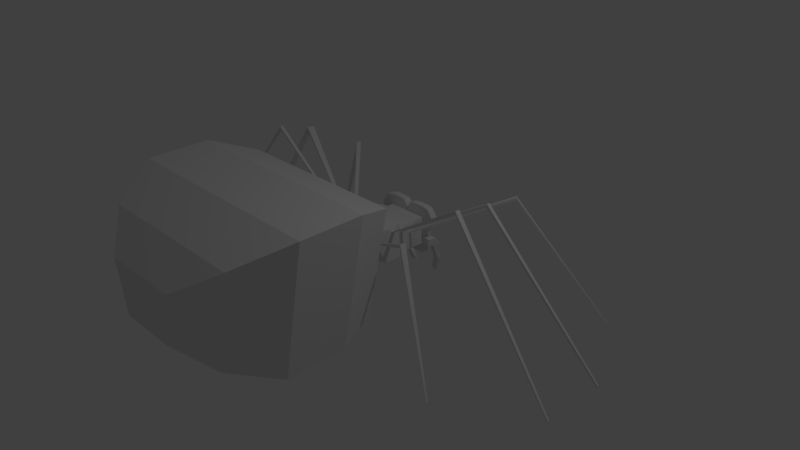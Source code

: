 # Source: SpiderBad.blend  (saved by Blender 2.79.0; exported with 4.5.12 LTS)
import bpy
from mathutils import Matrix  # noqa: F401  (used for matrix-valued properties, if any)

bpy.ops.wm.read_factory_settings(use_empty=True)
scene = bpy.context.scene
scene.name = 'Scene'

# ---- collections
col_collection_1 = bpy.data.collections.new('Collection 1'); scene.collection.children.link(col_collection_1)

# ---- materials (node trees are filled in below, after node groups)
mat_material = bpy.data.materials.new('Material')
mat_material.alpha_threshold = 0.0
mat_material.use_transparent_shadow = False
mat_material.roughness = 0.5
mat_material.line_color = (0.0, 0.0, 0.0, 1.0)

# ---- material node trees

# ---- world
world_world = bpy.data.worlds.new('World'); scene.world = world_world
world_world.color = (0.05088, 0.05088, 0.05088)
world_world.use_sun_shadow = False
world_world.sun_shadow_jitter_overblur = 0.0
world_world.cycles.sampling_method = 'MANUAL'

# ---- cameras
cam_camera = bpy.data.cameras.new('Camera')
cam_camera.clip_end = 100.0
cam_camera.lens = 35.0
cam_camera.sensor_width = 32.0
cam_camera.sensor_height = 18.0
cam_camera.ortho_scale = 7.314
cam_camera.dof.focus_distance = 0.0
cam_camera.dof.aperture_fstop = 128.0

# ---- lights
light_lamp = bpy.data.lights.new('Lamp', 'POINT')
light_lamp.transmission_factor = 0.0
light_lamp.cutoff_distance = 30.0
light_lamp.energy = 100.0
light_lamp.shadow_buffer_clip_start = 1.001
light_lamp.shadow_soft_size = 0.1
light_lamp.shadow_maximum_resolution = 0.006
light_lamp.use_absolute_resolution = True

# ---- meshes
me_cube = bpy.data.meshes.new('Cube')
me_cube.from_pydata([(0.278, 0.8329, -0.004096), (0.4752, -0.3578, 0.4453), (-0.4641, -0.3541, 0.4559), (-0.2583, 0.8329, -0.004096), (0.2867, 0.7682, 0.4041), (0.4752, -0.3578, 0.4613), (-0.4641, -0.354, 0.4732), (-0.2673, 0.7682, 0.4041), (0.5903, -0.008245, 0.5296), (-0.5634, -0.005198, 0.5416), (0.5903, -0.008245, 0.5521), (-0.5634, -0.005198, 0.5595), (0.5691, -0.1303, 0.5529), (-0.5233, 0.2106, 0.4246), (0.5691, -0.1303, 0.5709), (-0.5233, 0.2106, 0.4441), (0.5222, 0.1978, 0.417), (-0.5798, -0.1226, 0.5445), (0.5222, 0.1978, 0.4445), (-0.5798, -0.1226, 0.5624), (-0.504, 0.2474, 0.4254), (-0.504, 0.2474, 0.4444), (0.5001, 0.2519, 0.4175), (0.5001, 0.2519, 0.4443), (0.2867, 0.5793, 0.02496), (0.5806, 0.04009, 0.5284), (0.2867, 0.5793, 0.4041), (0.5806, 0.04009, 0.5502), (-0.5553, 0.03531, 0.5585), (-0.5553, 0.03531, 0.5407), (-0.2673, 0.5793, 0.02496), (-0.2673, 0.5793, 0.4041), (0.5504, 0.12, 0.2167), (0.5775, -0.08828, 0.5536), (0.5504, 0.12, 0.5845), (0.5775, -0.08828, 0.5719), (-0.5929, -0.07968, 0.5636), (-0.5929, -0.07968, 0.5453), (-0.531, 0.12, 0.2167), (-0.531, 0.12, 0.5845), (-0.4807, -0.3131, 0.4548), (-0.5555, -0.02512, 0.189), (-0.4808, -0.313, 0.4736), (-0.5555, -0.02512, 0.6478), (0.5749, -0.02512, 0.6478), (0.5749, -0.02512, 0.189), (0.4924, -0.3264, 0.4445), (0.4924, -0.3264, 0.4614), (0.549, -0.194, 0.1612), (0.1777, -0.4133, 0.2162), (0.4428, -0.4133, 0.4938), (-0.1612, -0.4133, 0.2162), (-0.4263, -0.4133, 0.4938), (0.549, -0.194, 0.6105), (-0.5325, -0.194, 0.1612), (-0.5325, -0.194, 0.6105), (1.463, 1.097, 0.9228), (1.463, 1.097, 0.9593), (1.493, 1.056, 0.9596), (1.493, 1.056, 0.9222), (-1.339, 0.9733, 0.8445), (-1.349, 0.979, 0.9018), (-1.314, 1.026, 0.9023), (-1.305, 1.02, 0.846), (2.506, 1.737, -0.6674), (2.518, 1.744, -0.647), (2.535, 1.721, -0.6468), (2.523, 1.714, -0.6677), (-2.534, 1.74, -0.6102), (-2.553, 1.752, -0.5827), (-2.533, 1.781, -0.5824), (-2.513, 1.768, -0.6093), (1.306, -0.6031, 0.805), (1.306, -0.6028, 0.8604), (1.273, -0.6533, 0.8602), (1.273, -0.6535, 0.8068), (-1.581, -0.1391, 1.305), (-1.589, -0.1405, 1.346), (-1.597, -0.09356, 1.348), (-1.589, -0.09217, 1.306), (1.604, 0.4248, 1.089), (1.608, 0.429, 1.129), (1.617, 0.3767, 1.132), (1.613, 0.3725, 1.091), (-1.256, -0.6525, 0.8576), (-1.261, -0.6551, 0.9054), (-1.294, -0.6045, 0.9062), (-1.289, -0.6021, 0.8553), (-1.675, 0.3694, 1.153), (-1.67, 0.3712, 1.193), (-1.634, 0.4551, 1.186), (-1.635, 0.4345, 1.151), (1.615, -0.08558, 1.178), (1.621, -0.08956, 1.219), (1.612, -0.1458, 1.217), (1.605, -0.1418, 1.176), (2.223, -1.143, -0.5236), (2.231, -1.147, -0.5091), (2.22, -1.164, -0.5091), (2.212, -1.159, -0.523), (-3.129, -0.3209, -0.7211), (-3.137, -0.3222, -0.709), (-3.14, -0.3053, -0.7083), (-3.132, -0.304, -0.7206), (3.177, 0.6042, -0.6738), (3.191, 0.6064, -0.6528), (3.195, 0.5793, -0.6512), (3.181, 0.5771, -0.6728), (-2.207, -1.178, -0.594), (-2.225, -1.188, -0.5656), (-2.249, -1.151, -0.565), (-2.231, -1.141, -0.5957), (-3.115, 0.5748, -0.7473), (-3.136, 0.578, -0.7173), (-3.129, 0.6177, -0.7187), (-3.108, 0.6145, -0.7486), (3.199, -0.3125, -0.6442), (3.21, -0.3141, -0.6278), (3.206, -0.3364, -0.6286), (3.195, -0.3348, -0.6448), (0.8851, -0.7725, -0.1648), (-0.8904, -0.7725, -0.1648), (1.186, -0.7725, 1.304), (-1.191, -0.7725, 1.304), (1.079, -1.326, -0.3081), (-1.084, -1.326, -0.3081), (1.445, -1.326, 1.503), (-1.45, -1.326, 1.503), (1.079, -2.13, -0.3248), (-1.084, -2.13, -0.3248), (1.445, -2.13, 1.487), (-1.45, -2.13, 1.487), (0.7855, -2.744, -0.08239), (-0.7908, -2.744, -0.08239), (1.053, -2.744, 1.222), (-1.058, -2.744, 1.222), (0.3992, -3.115, 0.2372), (-0.4045, -3.115, 0.2372), (0.5354, -3.115, 0.902), (-0.5406, -3.115, 0.902), (-0.2673, 0.6761, 0.02496), (-0.2673, 0.6761, 0.4041), (0.2867, 0.6761, 0.02496), (0.2867, 0.6761, 0.4041), (0.003387, 0.6761, 0.4041), (0.009687, 0.6761, 0.02496), (0.009687, 0.7682, 0.4041), (0.002243, 0.8329, -0.004096), (0.2867, 0.7682, 0.5508), (0.2867, 0.6761, 0.5508), (0.0594, 0.6761, 0.5389), (0.0657, 0.7682, 0.5389), (0.3537, 0.7682, 0.2528), (0.4731, 0.7682, 0.3941), (0.3537, 0.6761, 0.2528), (0.4731, 0.6761, 0.3941), (0.3683, 0.7682, 0.5345), (0.3683, 0.6761, 0.5345), (-0.05115, 0.7682, 0.54), (-0.2673, 0.7682, 0.5487), (-0.2673, 0.6761, 0.5487), (-0.05745, 0.6761, 0.54), (-0.2673, 0.6761, 0.02496), (-0.2673, 0.6761, 0.4041), (-0.2673, 0.6761, 0.5487), (-0.2673, 0.7682, 0.5487), (-0.3428, 0.6761, 0.2526), (-0.3428, 0.7682, 0.2526), (-0.4622, 0.7682, 0.3893), (-0.4622, 0.6761, 0.3893), (-0.3742, 0.6761, 0.522), (-0.3742, 0.7682, 0.522), (-0.1403, 0.7682, 0.5487), (-0.1435, 0.6761, 0.5487), (-0.00183, 0.7682, 0.4764), (-0.00813, 0.6761, 0.4764), (0.1575, 0.6761, 0.5508), (0.1607, 0.7682, 0.5508), (0.01585, 0.6761, 0.4774), (0.02215, 0.7682, 0.4774), (0.3185, 0.7682, 0.2281), (0.4322, 0.7682, 0.2685), (0.4322, 0.6761, 0.2685), (0.3185, 0.6761, 0.2281), (-0.4174, 0.7682, 0.2743), (-0.4174, 0.6761, 0.2743), (-0.3073, 0.6761, 0.2232), (-0.3073, 0.7682, 0.2232), (0.009687, 0.7682, 0.2258), (0.2867, 0.7682, 0.227), (-0.2675, 0.7682, 0.2245), (0.009687, 0.7682, -0.1175), (-0.2673, 0.7682, -0.1175), (-0.2673, 0.6761, -0.1175), (0.2867, 0.7682, -0.1175), (0.2867, 0.6761, -0.1175), (0.009687, 0.6761, -0.1175), (0.002243, 0.8329, 0.101), (-0.2584, 0.8329, 0.1004), (0.278, 0.8329, 0.1016), (0.3026, 0.7682, 0.112), (-0.2873, 0.7682, 0.1096), (0.02073, 0.8329, -0.004096), (0.02073, 0.8329, 0.101), (0.01149, 0.7868, 0.101), (0.01149, 0.7868, -0.004096), (0.3026, 0.6761, 0.1265), (-0.2873, 0.6761, 0.1241), (0.3027, 0.6761, 0.02199), (0.294, 0.7925, -0.007067), (0.3186, 0.7682, 0.109), (0.3186, 0.6761, 0.1236), (-0.3032, 0.676, 0.1204), (-0.3032, 0.7681, 0.1059), (-0.2742, 0.7924, -0.007759), (-0.2832, 0.676, 0.02129), (0.386, 0.6764, 0.006531), (0.3773, 0.7927, -0.02252), (0.4019, 0.7685, 0.09357), (0.4019, 0.6764, 0.1081), (-0.3857, 0.6756, 0.1014), (-0.3857, 0.7677, 0.08684), (-0.3567, 0.7919, -0.02681), (-0.3657, 0.6756, 0.00224), (0.3134, 0.8322, 0.08297), (0.3967, 0.8324, 0.06752), (0.4027, 0.8946, -0.001984), (0.3195, 0.8944, 0.01347), (-0.2938, 0.8942, 0.01264), (-0.3763, 0.8938, -0.006416), (-0.3792, 0.8316, 0.06065), (-0.2967, 0.832, 0.07971), (0.272, 0.9043, -0.2431), (0.2755, 0.9668, -0.2225), (0.3588, 0.967, -0.238), (0.3553, 0.9045, -0.2585), (-0.3173, 0.9042, -0.2607), (-0.3225, 0.9667, -0.2403), (-0.24, 0.9671, -0.2212), (-0.2348, 0.9046, -0.2416), (0.1778, 0.9758, -0.4899), (0.1813, 0.9948, -0.4693), (0.2646, 0.995, -0.4848), (0.261, 0.9761, -0.5053), (-0.2141, 0.9763, -0.5052), (-0.2193, 0.9952, -0.4848), (-0.1368, 0.9957, -0.4658), (-0.1315, 0.9767, -0.4862)], [], [(48, 49, 51, 54), (53, 55, 52, 50), (51, 49, 120, 121), (31, 141, 163, 162, 140, 30), (34, 39, 43, 44), (32, 45, 41, 38), (24, 32, 38, 30), (26, 31, 39, 34), (44, 43, 55, 53), (45, 48, 54, 41), (142, 143, 26, 24), (143, 144, 26), (142, 24, 145), (22, 16, 32, 24), (18, 23, 26, 34), (16, 18, 34, 32), (15, 13, 38, 39), (13, 20, 30, 38), (21, 15, 39, 31), (23, 22, 24, 26), (20, 21, 31, 30), (25, 8, 45, 32), (10, 27, 34, 44), (11, 9, 41, 43), (8, 10, 44, 45), (9, 29, 38, 41), (28, 11, 43, 39), (27, 25, 32, 34), (29, 28, 39, 38), (17, 37, 41, 54), (36, 19, 55, 43), (37, 36, 43, 41), (35, 33, 45, 44), (33, 12, 48, 45), (14, 35, 44, 53), (19, 17, 54, 55), (12, 14, 53, 48), (46, 1, 49, 48), (1, 5, 50, 49), (6, 2, 51, 52), (5, 47, 53, 50), (2, 40, 54, 51), (42, 6, 52, 55), (40, 42, 55, 54), (47, 46, 48, 53), (47, 73, 72, 46), (23, 57, 56, 22), (18, 58, 57, 23), (16, 59, 58, 18), (22, 56, 59, 16), (15, 61, 60, 13), (21, 62, 61, 15), (20, 63, 62, 21), (13, 60, 63, 20), (64, 65, 66, 67), (57, 65, 64, 56), (58, 66, 65, 57), (59, 67, 66, 58), (56, 64, 67, 59), (68, 69, 70, 71), (61, 69, 68, 60), (62, 70, 69, 61), (63, 71, 70, 62), (60, 68, 71, 63), (5, 74, 73, 47), (1, 75, 74, 5), (46, 72, 75, 1), (19, 77, 76, 17), (36, 78, 77, 19), (37, 79, 78, 36), (17, 76, 79, 37), (27, 81, 80, 25), (10, 82, 81, 27), (8, 83, 82, 10), (25, 80, 83, 8), (6, 85, 84, 2), (42, 86, 85, 6), (40, 87, 86, 42), (2, 84, 87, 40), (11, 89, 88, 9), (28, 90, 89, 11), (29, 91, 90, 28), (9, 88, 91, 29), (35, 93, 92, 33), (14, 94, 93, 35), (12, 95, 94, 14), (33, 92, 95, 12), (96, 97, 98, 99), (73, 97, 96, 72), (74, 98, 97, 73), (75, 99, 98, 74), (72, 96, 99, 75), (100, 101, 102, 103), (77, 101, 100, 76), (78, 102, 101, 77), (79, 103, 102, 78), (76, 100, 103, 79), (104, 105, 106, 107), (81, 105, 104, 80), (82, 106, 105, 81), (83, 107, 106, 82), (80, 104, 107, 83), (108, 109, 110, 111), (85, 109, 108, 84), (86, 110, 109, 85), (87, 111, 110, 86), (84, 108, 111, 87), (112, 113, 114, 115), (116, 117, 118, 119), (93, 117, 116, 92), (94, 118, 117, 93), (95, 119, 118, 94), (92, 116, 119, 95), (121, 120, 124, 125), (50, 52, 123, 122), (52, 51, 121, 123), (49, 50, 122, 120), (126, 127, 131, 130), (122, 123, 127, 126), (120, 122, 126, 124), (123, 121, 125, 127), (131, 129, 133, 135), (124, 126, 130, 128), (127, 125, 129, 131), (125, 124, 128, 129), (134, 135, 139, 138), (129, 128, 132, 133), (130, 131, 135, 134), (128, 130, 134, 132), (136, 138, 139, 137), (132, 134, 138, 136), (135, 133, 137, 139), (133, 132, 136, 137), (15, 13, 20, 21), (3, 147, 191, 192), (179, 178, 150, 151), (4, 148, 156, 153), (162, 163, 186, 207), (177, 151, 150, 176), (26, 144, 31), (31, 144, 141), (89, 90, 114, 113), (145, 30, 140), (30, 145, 24), (175, 174, 158, 161), (144, 143, 178), (183, 180, 152, 154), (148, 4, 177), (181, 153, 155, 182), (155, 153, 156, 157), (149, 143, 155, 157), (155, 143, 182), (148, 149, 157, 156), (173, 172, 159, 160), (159, 7, 165), (146, 7, 174), (160, 141, 173), (168, 7, 184), (160, 159, 165, 164), (141, 160, 164, 163), (3, 140, 162), (185, 169, 168, 184), (168, 169, 170, 171), (165, 7, 168, 171), (164, 165, 171, 170), (187, 186, 166, 167), (163, 164, 170, 169), (91, 88, 112, 115), (90, 91, 115, 114), (88, 89, 113, 112), (141, 144, 175), (141, 175, 161, 173), (7, 159, 172), (7, 172, 158, 174), (161, 158, 172, 173), (144, 146, 174, 175), (4, 146, 179), (4, 179, 151, 177), (143, 149, 176), (143, 176, 150, 178), (148, 177, 176, 149), (146, 144, 178, 179), (143, 142, 206, 183), (143, 183, 154, 182), (4, 153, 181), (4, 181, 152, 180), (152, 181, 182, 154), (200, 180, 183, 206), (186, 187, 201, 207), (166, 185, 184, 167), (163, 169, 185), (163, 185, 166, 186), (7, 187, 167, 184), (146, 4, 189, 188), (7, 146, 188, 190), (4, 180, 189), (187, 190, 201), (187, 7, 190), (190, 198, 201), (194, 195, 196, 191), (191, 196, 193, 192), (145, 140, 193, 196), (0, 142, 195, 194), (142, 145, 196, 195), (140, 3, 192, 193), (3, 198, 197, 147), (198, 190, 188, 197), (0, 199, 200), (198, 3, 201), (200, 189, 180), (199, 189, 200), (188, 204, 197), (204, 188, 203), (202, 205, 204, 203), (147, 197, 204, 205), (202, 191, 205), (147, 205, 191), (203, 188, 189, 199), (199, 0, 202, 203), (0, 194, 191, 202), (209, 217, 216, 208), (216, 217, 218, 219), (0, 209, 208, 142), (200, 210, 209, 0), (206, 211, 210, 200), (142, 208, 211, 206), (201, 213, 212, 207), (3, 214, 213, 201), (162, 215, 214, 3), (207, 212, 215, 162), (227, 233, 232, 209), (211, 219, 218, 210), (208, 216, 219, 211), (220, 221, 222, 223), (213, 221, 220, 212), (215, 223, 222, 214), (212, 220, 223, 215), (224, 225, 226, 227), (218, 225, 224, 210), (217, 226, 225, 218), (233, 241, 240, 232), (210, 224, 227, 209), (228, 229, 230, 231), (240, 241, 242, 243), (221, 230, 229, 222), (213, 231, 230, 221), (214, 228, 231, 213), (226, 234, 233, 227), (217, 235, 234, 226), (209, 232, 235, 217), (229, 237, 236, 222), (228, 238, 237, 229), (214, 239, 238, 228), (222, 236, 239, 214), (234, 242, 241, 233), (235, 243, 242, 234), (232, 240, 243, 235), (244, 245, 246, 247), (237, 245, 244, 236), (238, 246, 245, 237), (239, 247, 246, 238), (236, 244, 247, 239)])
me_cube.materials.append(mat_material)
me_cube.use_remesh_preserve_volume = False
me_cube.use_remesh_preserve_attributes = False
me_cube.use_mirror_vertex_groups = False
me_cube.update()

# ---- objects
ob_bad_spider = bpy.data.objects.new('Bad Spider', me_cube)
ob_lamp = bpy.data.objects.new('Lamp', light_lamp)
ob_camera = bpy.data.objects.new('Camera', cam_camera)

# ---- transforms, parenting, visibility, modifiers, constraints
ob_bad_spider.location = (0.0, 0.0, 0.0)
ob_bad_spider.lock_rotations_4d = False
ob_bad_spider.empty_display_type = 'ARROWS'
ob_bad_spider.lineart.crease_threshold = 0.0
_vg = ob_bad_spider.vertex_groups.new(name='Potroh')
_vg = ob_bad_spider.vertex_groups.new(name='JobbLab_1')
_vg = ob_bad_spider.vertex_groups.new(name='JobbLab_2')
_vg = ob_bad_spider.vertex_groups.new(name='JobbLab_3')
_vg = ob_bad_spider.vertex_groups.new(name='JobbLab_4')
_vg = ob_bad_spider.vertex_groups.new(name='BalLab_1')
_vg = ob_bad_spider.vertex_groups.new(name='BalLab_2')
_vg = ob_bad_spider.vertex_groups.new(name='BalLab_3')
_vg = ob_bad_spider.vertex_groups.new(name='BalLab_4')
_vg = ob_bad_spider.vertex_groups.new(name='FejTor')
ob_lamp.location = (4.076, 1.005, 5.904)
ob_lamp.rotation_euler = (0.6503, 0.05522, 1.866)
ob_lamp.lock_rotations_4d = False
ob_lamp.empty_display_type = 'ARROWS'
ob_lamp.color = (0.0, 0.0, 0.0, 0.0)
ob_lamp.lineart.crease_threshold = 0.0
ob_camera.location = (7.481, -6.508, 5.344)
ob_camera.rotation_euler = (1.109, 0.0, 0.8149)
ob_camera.lock_rotations_4d = False
ob_camera.empty_display_type = 'ARROWS'
ob_camera.color = (0.0, 0.0, 0.0, 0.0)
ob_camera.display_type = 'WIRE'
ob_camera.lineart.crease_threshold = 0.0

# ---- collection membership
col_collection_1.objects.link(ob_bad_spider)
col_collection_1.objects.link(ob_lamp)
col_collection_1.objects.link(ob_camera)

# ---- scene / render settings (as saved in the file)
scene.camera = ob_camera
scene.frame_start = 1; scene.frame_end = 250; scene.frame_set(3)
scene.render.engine = 'BLENDER_EEVEE_NEXT'
scene.render.resolution_percentage = 50
scene.render.dither_intensity = 0.0
scene.cycles.use_denoising = False
scene.cycles.samples = 128
scene.cycles.sampling_pattern = 'TABULATED_SOBOL'
scene.cycles.use_adaptive_sampling = False
scene.cycles.use_light_tree = False
scene.cycles.blur_glossy = 0.0
scene.cycles.sample_clamp_indirect = 0.0
scene.view_settings.view_transform = 'Standard'
bpy.context.view_layer.update()
